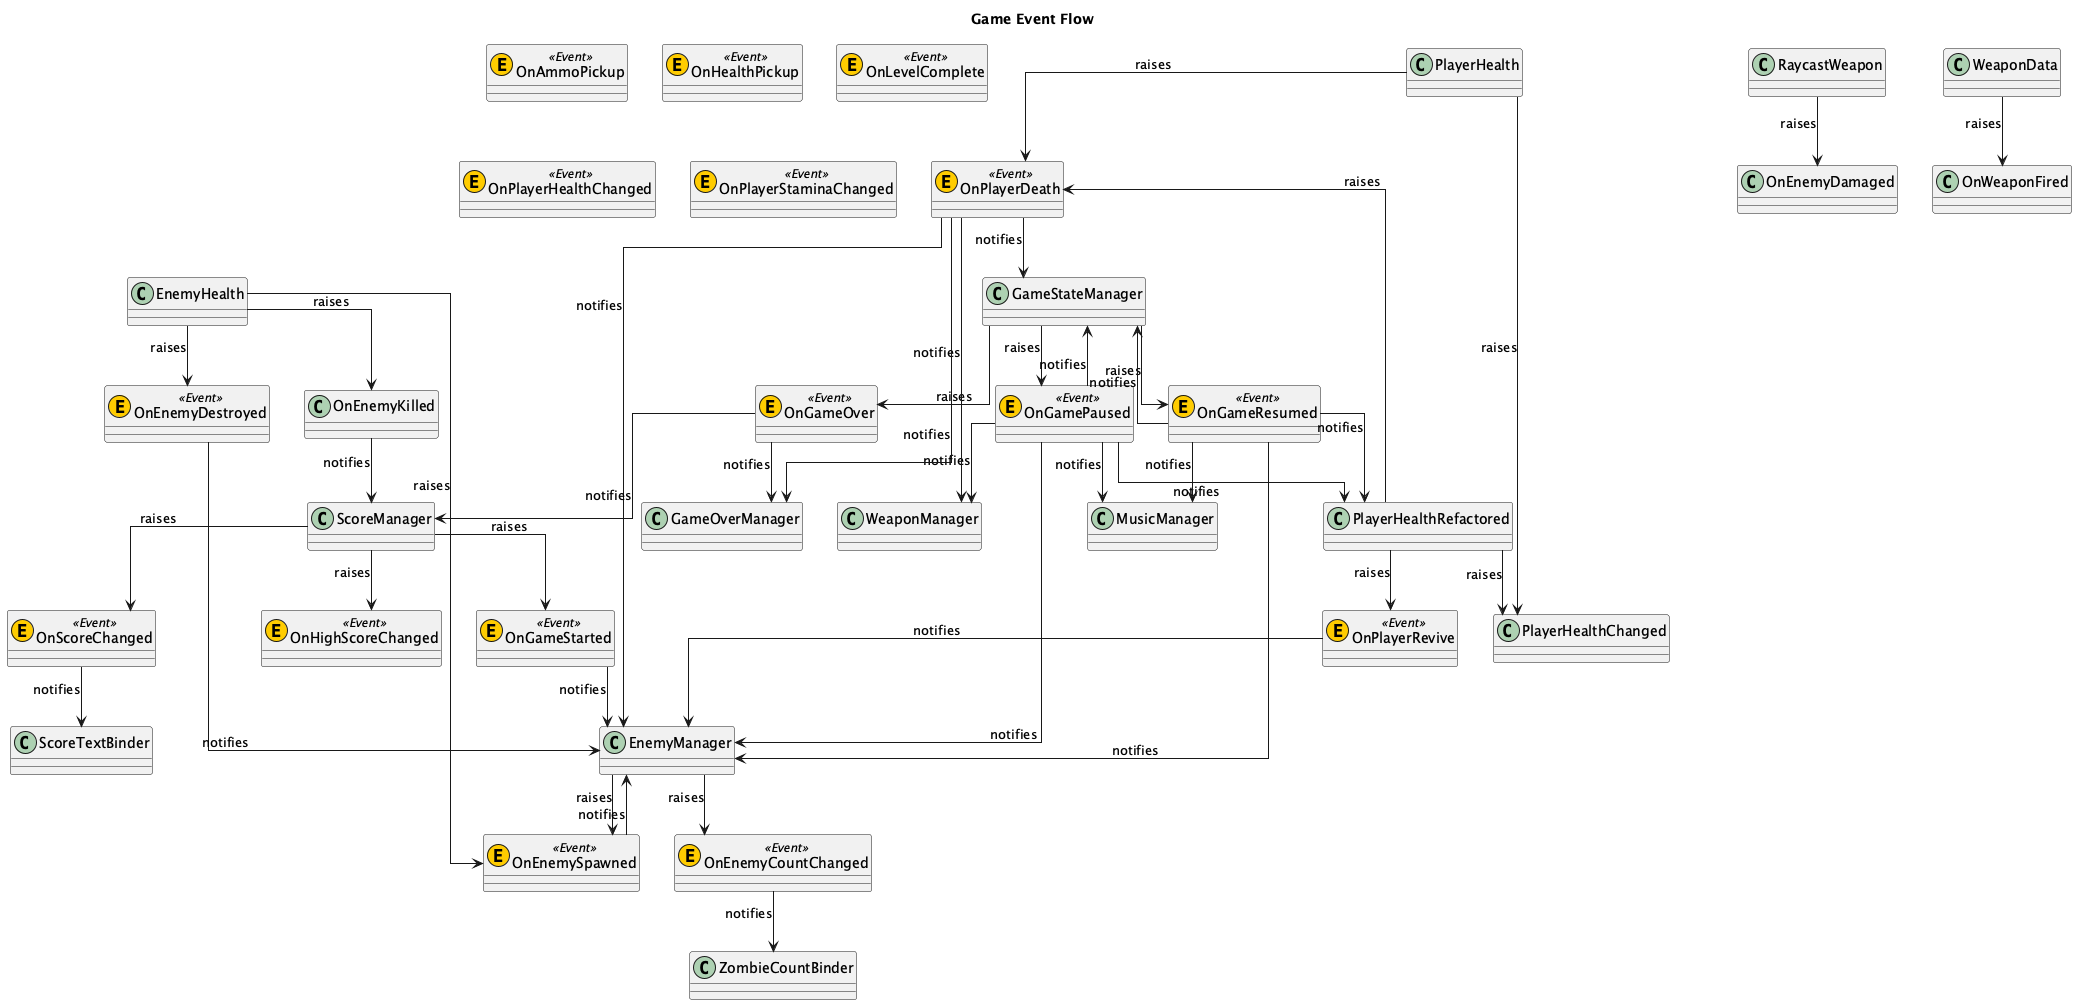

The diagram above was rendered by PlantUML. Its source (embedded in the PNG):
@startuml
title Game Event Flow
skinparam linetype ortho
class OnAmmoPickup << (E,#FFCC00) Event >>
class OnEnemyCountChanged << (E,#FFCC00) Event >>
class OnEnemyDestroyed << (E,#FFCC00) Event >>
class OnEnemySpawned << (E,#FFCC00) Event >>
class OnGameOver << (E,#FFCC00) Event >>
class OnGamePaused << (E,#FFCC00) Event >>
class OnGameResumed << (E,#FFCC00) Event >>
class OnGameStarted << (E,#FFCC00) Event >>
class OnHealthPickup << (E,#FFCC00) Event >>
class OnHighScoreChanged << (E,#FFCC00) Event >>
class OnLevelComplete << (E,#FFCC00) Event >>
class OnPlayerDeath << (E,#FFCC00) Event >>
class OnPlayerHealthChanged << (E,#FFCC00) Event >>
class OnPlayerRevive << (E,#FFCC00) Event >>
class OnPlayerStaminaChanged << (E,#FFCC00) Event >>
class OnScoreChanged << (E,#FFCC00) Event >>
GameStateManager --> OnGameOver : raises
GameStateManager --> OnGamePaused : raises
GameStateManager --> OnGameResumed : raises
EnemyManager --> OnEnemyCountChanged : raises
EnemyManager --> OnEnemySpawned : raises
EnemyHealth --> OnEnemySpawned : raises
ScoreManager --> OnScoreChanged : raises
ScoreManager --> OnGameStarted : raises
ScoreManager --> OnHighScoreChanged : raises
RaycastWeapon --> OnEnemyDamaged : raises
WeaponData --> OnWeaponFired : raises
EnemyHealth --> OnEnemyKilled : raises
EnemyHealth --> OnEnemyDestroyed : raises
PlayerHealthRefactored --> PlayerHealthChanged : raises
PlayerHealth --> PlayerHealthChanged : raises
PlayerHealthRefactored --> OnPlayerDeath : raises
PlayerHealth --> OnPlayerDeath : raises
PlayerHealthRefactored --> OnPlayerRevive : raises
OnGamePaused --> MusicManager : notifies
OnGamePaused --> GameStateManager : notifies
OnGamePaused --> EnemyManager : notifies
OnGamePaused --> WeaponManager : notifies
OnGamePaused --> PlayerHealthRefactored : notifies
OnGameResumed --> EnemyManager : notifies
OnGameResumed --> PlayerHealthRefactored : notifies
OnGameResumed --> MusicManager : notifies
OnGameResumed --> GameStateManager : notifies
OnScoreChanged --> ScoreTextBinder : notifies
OnEnemyCountChanged --> ZombieCountBinder : notifies
OnPlayerDeath --> EnemyManager : notifies
OnPlayerDeath --> WeaponManager : notifies
OnPlayerDeath --> GameOverManager : notifies
OnPlayerDeath --> GameStateManager : notifies
OnEnemySpawned --> EnemyManager : notifies
OnEnemyDestroyed --> EnemyManager : notifies
OnGameStarted --> EnemyManager : notifies
OnPlayerRevive --> EnemyManager : notifies
OnGameOver --> ScoreManager : notifies
OnGameOver --> GameOverManager : notifies
OnEnemyKilled --> ScoreManager : notifies
@enduml